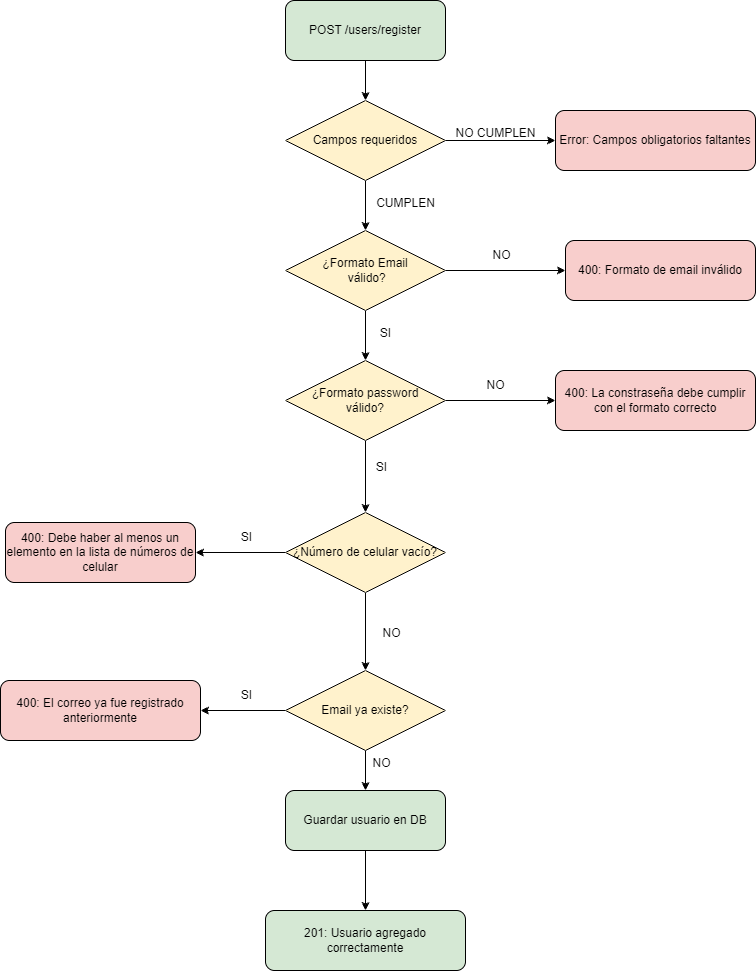

The diagram above was exported from draw.io. Its source (the exported page's mxGraphModel, read from the mxfile embedded in the PNG):
<mxGraphModel dx="1208" dy="661" grid="1" gridSize="10" guides="1" tooltips="1" connect="1" arrows="1" fold="1" page="1" pageScale="1" pageWidth="827" pageHeight="1169" math="0" shadow="0">
  <root>
    <mxCell id="0" />
    <mxCell id="1" parent="0" />
    <mxCell id="q9qUsYOc4rYgXU9fv5tB-2" value="POST&amp;nbsp;/users/register" style="rounded=1;whiteSpace=wrap;html=1;fillColor=#D5E8D4;" vertex="1" parent="1">
      <mxGeometry x="314" y="40" width="160" height="60" as="geometry" />
    </mxCell>
    <mxCell id="q9qUsYOc4rYgXU9fv5tB-53" style="edgeStyle=orthogonalEdgeStyle;rounded=0;orthogonalLoop=1;jettySize=auto;html=1;entryX=0.5;entryY=0;entryDx=0;entryDy=0;" edge="1" parent="1" source="q9qUsYOc4rYgXU9fv5tB-3" target="q9qUsYOc4rYgXU9fv5tB-36">
      <mxGeometry relative="1" as="geometry" />
    </mxCell>
    <mxCell id="q9qUsYOc4rYgXU9fv5tB-3" value="Campos requeridos" style="rhombus;whiteSpace=wrap;html=1;fillColor=#FFF2CC;" vertex="1" parent="1">
      <mxGeometry x="314" y="140" width="160" height="80" as="geometry" />
    </mxCell>
    <mxCell id="q9qUsYOc4rYgXU9fv5tB-4" value="Error: Campos obligatorios faltantes" style="rounded=1;whiteSpace=wrap;html=1;fillColor=#F8CECC;" vertex="1" parent="1">
      <mxGeometry x="584" y="150" width="200" height="60" as="geometry" />
    </mxCell>
    <mxCell id="q9qUsYOc4rYgXU9fv5tB-8" value="400:&amp;nbsp;La constraseña debe cumplir con el formato correcto" style="rounded=1;whiteSpace=wrap;html=1;fillColor=#F8CECC;" vertex="1" parent="1">
      <mxGeometry x="584" y="410" width="200" height="60" as="geometry" />
    </mxCell>
    <mxCell id="q9qUsYOc4rYgXU9fv5tB-9" value="Email ya existe?" style="rhombus;whiteSpace=wrap;html=1;fillColor=#FFF2CC;" vertex="1" parent="1">
      <mxGeometry x="314" y="710" width="160" height="80" as="geometry" />
    </mxCell>
    <mxCell id="q9qUsYOc4rYgXU9fv5tB-10" value="400: El correo ya fue registrado anteriormente" style="rounded=1;whiteSpace=wrap;html=1;fillColor=#F8CECC;" vertex="1" parent="1">
      <mxGeometry x="29" y="720" width="200" height="60" as="geometry" />
    </mxCell>
    <mxCell id="q9qUsYOc4rYgXU9fv5tB-11" value="Guardar usuario en DB" style="rounded=1;whiteSpace=wrap;html=1;fillColor=#D5E8D4;" vertex="1" parent="1">
      <mxGeometry x="314" y="830" width="160" height="60" as="geometry" />
    </mxCell>
    <mxCell id="q9qUsYOc4rYgXU9fv5tB-12" value="201: Usuario agregado correctamente" style="rounded=1;whiteSpace=wrap;html=1;fillColor=#D5E8D4;" vertex="1" parent="1">
      <mxGeometry x="294" y="950" width="200" height="60" as="geometry" />
    </mxCell>
    <mxCell id="q9qUsYOc4rYgXU9fv5tB-14" style="edgeStyle=orthogonalEdgeStyle;rounded=0;orthogonalLoop=1;" edge="1" parent="1" source="q9qUsYOc4rYgXU9fv5tB-2" target="q9qUsYOc4rYgXU9fv5tB-3">
      <mxGeometry relative="1" as="geometry" />
    </mxCell>
    <mxCell id="q9qUsYOc4rYgXU9fv5tB-15" style="edgeStyle=orthogonalEdgeStyle;rounded=0;orthogonalLoop=1;" edge="1" parent="1" source="q9qUsYOc4rYgXU9fv5tB-3" target="q9qUsYOc4rYgXU9fv5tB-4">
      <mxGeometry relative="1" as="geometry" />
    </mxCell>
    <mxCell id="q9qUsYOc4rYgXU9fv5tB-19" style="edgeStyle=orthogonalEdgeStyle;rounded=0;orthogonalLoop=1;" edge="1" parent="1" source="q9qUsYOc4rYgXU9fv5tB-7" target="q9qUsYOc4rYgXU9fv5tB-8">
      <mxGeometry relative="1" as="geometry" />
    </mxCell>
    <mxCell id="q9qUsYOc4rYgXU9fv5tB-21" style="edgeStyle=orthogonalEdgeStyle;rounded=0;orthogonalLoop=1;" edge="1" parent="1" source="q9qUsYOc4rYgXU9fv5tB-9" target="q9qUsYOc4rYgXU9fv5tB-10">
      <mxGeometry relative="1" as="geometry" />
    </mxCell>
    <mxCell id="q9qUsYOc4rYgXU9fv5tB-22" style="edgeStyle=orthogonalEdgeStyle;rounded=0;orthogonalLoop=1;" edge="1" parent="1" source="q9qUsYOc4rYgXU9fv5tB-9" target="q9qUsYOc4rYgXU9fv5tB-11">
      <mxGeometry relative="1" as="geometry" />
    </mxCell>
    <mxCell id="q9qUsYOc4rYgXU9fv5tB-23" style="edgeStyle=orthogonalEdgeStyle;rounded=0;orthogonalLoop=1;" edge="1" parent="1" source="q9qUsYOc4rYgXU9fv5tB-11" target="q9qUsYOc4rYgXU9fv5tB-12">
      <mxGeometry relative="1" as="geometry" />
    </mxCell>
    <mxCell id="q9qUsYOc4rYgXU9fv5tB-48" style="edgeStyle=orthogonalEdgeStyle;rounded=0;orthogonalLoop=1;jettySize=auto;html=1;entryX=0.5;entryY=0;entryDx=0;entryDy=0;" edge="1" parent="1" source="q9qUsYOc4rYgXU9fv5tB-7" target="q9qUsYOc4rYgXU9fv5tB-44">
      <mxGeometry relative="1" as="geometry" />
    </mxCell>
    <mxCell id="q9qUsYOc4rYgXU9fv5tB-7" value="¿Formato password &lt;br&gt;válido?" style="rhombus;whiteSpace=wrap;html=1;fillColor=#FFF2CC;" vertex="1" parent="1">
      <mxGeometry x="314" y="400" width="160" height="80" as="geometry" />
    </mxCell>
    <mxCell id="q9qUsYOc4rYgXU9fv5tB-34" value="SI" style="text;html=1;align=center;verticalAlign=middle;resizable=0;points=[];autosize=1;strokeColor=none;fillColor=none;" vertex="1" parent="1">
      <mxGeometry x="260" y="720" width="30" height="30" as="geometry" />
    </mxCell>
    <mxCell id="q9qUsYOc4rYgXU9fv5tB-35" value="NO CUMPLEN" style="text;html=1;align=center;verticalAlign=middle;resizable=0;points=[];autosize=1;strokeColor=none;fillColor=none;" vertex="1" parent="1">
      <mxGeometry x="474" y="158" width="100" height="30" as="geometry" />
    </mxCell>
    <mxCell id="q9qUsYOc4rYgXU9fv5tB-55" style="edgeStyle=orthogonalEdgeStyle;rounded=0;orthogonalLoop=1;jettySize=auto;html=1;entryX=0.5;entryY=0;entryDx=0;entryDy=0;" edge="1" parent="1" source="q9qUsYOc4rYgXU9fv5tB-36" target="q9qUsYOc4rYgXU9fv5tB-7">
      <mxGeometry relative="1" as="geometry" />
    </mxCell>
    <mxCell id="q9qUsYOc4rYgXU9fv5tB-36" value="¿Formato Email&lt;br&gt;&amp;nbsp;válido?" style="rhombus;whiteSpace=wrap;html=1;fillColor=#FFF2CC;" vertex="1" parent="1">
      <mxGeometry x="314" y="270" width="160" height="80" as="geometry" />
    </mxCell>
    <mxCell id="q9qUsYOc4rYgXU9fv5tB-37" value="400: Formato de email inválido" style="rounded=1;whiteSpace=wrap;html=1;fillColor=#F8CECC;" vertex="1" parent="1">
      <mxGeometry x="594" y="280" width="190" height="60" as="geometry" />
    </mxCell>
    <mxCell id="q9qUsYOc4rYgXU9fv5tB-38" style="edgeStyle=orthogonalEdgeStyle;rounded=0;orthogonalLoop=1;" edge="1" parent="1" source="q9qUsYOc4rYgXU9fv5tB-36" target="q9qUsYOc4rYgXU9fv5tB-37">
      <mxGeometry relative="1" as="geometry" />
    </mxCell>
    <mxCell id="q9qUsYOc4rYgXU9fv5tB-39" value="NO" style="text;html=1;align=center;verticalAlign=middle;resizable=0;points=[];autosize=1;strokeColor=none;fillColor=none;" vertex="1" parent="1">
      <mxGeometry x="510" y="280" width="40" height="30" as="geometry" />
    </mxCell>
    <mxCell id="q9qUsYOc4rYgXU9fv5tB-57" style="edgeStyle=orthogonalEdgeStyle;rounded=0;orthogonalLoop=1;jettySize=auto;html=1;entryX=0.5;entryY=0;entryDx=0;entryDy=0;" edge="1" parent="1" source="q9qUsYOc4rYgXU9fv5tB-44" target="q9qUsYOc4rYgXU9fv5tB-9">
      <mxGeometry relative="1" as="geometry" />
    </mxCell>
    <mxCell id="q9qUsYOc4rYgXU9fv5tB-44" value="¿Número de celular vacío?" style="rhombus;whiteSpace=wrap;html=1;fillColor=#FFF2CC;" vertex="1" parent="1">
      <mxGeometry x="314" y="552" width="160" height="80" as="geometry" />
    </mxCell>
    <mxCell id="q9qUsYOc4rYgXU9fv5tB-45" value="400: Debe haber al menos un elemento en la lista de números de celular" style="rounded=1;whiteSpace=wrap;html=1;fillColor=#F8CECC;" vertex="1" parent="1">
      <mxGeometry x="34" y="562" width="190" height="60" as="geometry" />
    </mxCell>
    <mxCell id="q9qUsYOc4rYgXU9fv5tB-46" style="edgeStyle=orthogonalEdgeStyle;rounded=0;orthogonalLoop=1;" edge="1" parent="1" source="q9qUsYOc4rYgXU9fv5tB-44" target="q9qUsYOc4rYgXU9fv5tB-45">
      <mxGeometry relative="1" as="geometry" />
    </mxCell>
    <mxCell id="q9qUsYOc4rYgXU9fv5tB-47" value="SI" style="text;html=1;align=center;verticalAlign=middle;resizable=0;points=[];autosize=1;strokeColor=none;fillColor=none;" vertex="1" parent="1">
      <mxGeometry x="260" y="562" width="30" height="30" as="geometry" />
    </mxCell>
    <mxCell id="q9qUsYOc4rYgXU9fv5tB-49" value="SI" style="text;html=1;align=center;verticalAlign=middle;resizable=0;points=[];autosize=1;strokeColor=none;fillColor=none;" vertex="1" parent="1">
      <mxGeometry x="395" y="492" width="30" height="30" as="geometry" />
    </mxCell>
    <mxCell id="q9qUsYOc4rYgXU9fv5tB-50" value="NO" style="text;html=1;align=center;verticalAlign=middle;resizable=0;points=[];autosize=1;strokeColor=none;fillColor=none;" vertex="1" parent="1">
      <mxGeometry x="504" y="410" width="40" height="30" as="geometry" />
    </mxCell>
    <mxCell id="q9qUsYOc4rYgXU9fv5tB-54" value="CUMPLEN" style="text;html=1;align=center;verticalAlign=middle;resizable=0;points=[];autosize=1;strokeColor=none;fillColor=none;" vertex="1" parent="1">
      <mxGeometry x="394" y="228" width="80" height="30" as="geometry" />
    </mxCell>
    <mxCell id="q9qUsYOc4rYgXU9fv5tB-56" value="SI" style="text;html=1;align=center;verticalAlign=middle;resizable=0;points=[];autosize=1;strokeColor=none;fillColor=none;" vertex="1" parent="1">
      <mxGeometry x="399" y="358" width="30" height="30" as="geometry" />
    </mxCell>
    <mxCell id="q9qUsYOc4rYgXU9fv5tB-58" value="NO" style="text;html=1;align=center;verticalAlign=middle;resizable=0;points=[];autosize=1;strokeColor=none;fillColor=none;" vertex="1" parent="1">
      <mxGeometry x="400" y="658" width="40" height="30" as="geometry" />
    </mxCell>
    <mxCell id="q9qUsYOc4rYgXU9fv5tB-59" value="NO" style="text;html=1;align=center;verticalAlign=middle;resizable=0;points=[];autosize=1;strokeColor=none;fillColor=none;" vertex="1" parent="1">
      <mxGeometry x="390" y="788" width="40" height="30" as="geometry" />
    </mxCell>
  </root>
</mxGraphModel>